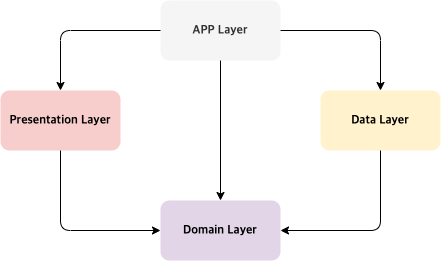

The diagram above was exported from draw.io. Its source (the exported page's mxGraphModel, read from the mxfile embedded in the PNG):
<mxGraphModel dx="679" dy="668" grid="1" gridSize="10" guides="1" tooltips="1" connect="1" arrows="1" fold="1" page="1" pageScale="1" pageWidth="827" pageHeight="1169" math="0" shadow="0">
  <root>
    <mxCell id="0" />
    <mxCell id="1" parent="0" />
    <mxCell id="JdpA0rO354o2Q0gbwWIV-1" value="&lt;b&gt;&lt;font face=&quot;Garamond&quot;&gt;APP Layer&lt;/font&gt;&lt;/b&gt;" style="rounded=1;whiteSpace=wrap;html=1;fillColor=#f5f5f5;fontColor=#333333;strokeColor=none;" vertex="1" parent="1">
      <mxGeometry x="280" y="120" width="120" height="60" as="geometry" />
    </mxCell>
    <mxCell id="JdpA0rO354o2Q0gbwWIV-3" value="&lt;b&gt;&lt;font face=&quot;Garamond&quot;&gt;Presentation Layer&lt;/font&gt;&lt;/b&gt;" style="rounded=1;whiteSpace=wrap;html=1;fillColor=#f8cecc;strokeColor=none;" vertex="1" parent="1">
      <mxGeometry x="120" y="210" width="120" height="60" as="geometry" />
    </mxCell>
    <mxCell id="JdpA0rO354o2Q0gbwWIV-4" value="&lt;b&gt;&lt;font face=&quot;Garamond&quot;&gt;Data Layer&lt;/font&gt;&lt;/b&gt;" style="rounded=1;whiteSpace=wrap;html=1;fillColor=#fff2cc;strokeColor=none;" vertex="1" parent="1">
      <mxGeometry x="440" y="210" width="120" height="60" as="geometry" />
    </mxCell>
    <mxCell id="JdpA0rO354o2Q0gbwWIV-5" value="&lt;b&gt;&lt;font face=&quot;Garamond&quot;&gt;Domain Layer&lt;/font&gt;&lt;/b&gt;" style="rounded=1;whiteSpace=wrap;html=1;fillColor=#e1d5e7;strokeColor=none;" vertex="1" parent="1">
      <mxGeometry x="280" y="320" width="120" height="60" as="geometry" />
    </mxCell>
    <mxCell id="JdpA0rO354o2Q0gbwWIV-6" value="" style="endArrow=classic;html=1;exitX=0;exitY=0.5;exitDx=0;exitDy=0;entryX=0.5;entryY=0;entryDx=0;entryDy=0;edgeStyle=orthogonalEdgeStyle;" edge="1" parent="1" source="JdpA0rO354o2Q0gbwWIV-1" target="JdpA0rO354o2Q0gbwWIV-3">
      <mxGeometry width="50" height="50" relative="1" as="geometry">
        <mxPoint x="320" y="390" as="sourcePoint" />
        <mxPoint x="370" y="340" as="targetPoint" />
      </mxGeometry>
    </mxCell>
    <mxCell id="JdpA0rO354o2Q0gbwWIV-7" value="" style="endArrow=classic;html=1;exitX=1;exitY=0.5;exitDx=0;exitDy=0;entryX=0.5;entryY=0;entryDx=0;entryDy=0;edgeStyle=orthogonalEdgeStyle;" edge="1" parent="1" source="JdpA0rO354o2Q0gbwWIV-1" target="JdpA0rO354o2Q0gbwWIV-4">
      <mxGeometry width="50" height="50" relative="1" as="geometry">
        <mxPoint x="320" y="390" as="sourcePoint" />
        <mxPoint x="370" y="340" as="targetPoint" />
      </mxGeometry>
    </mxCell>
    <mxCell id="JdpA0rO354o2Q0gbwWIV-8" value="" style="endArrow=classic;html=1;exitX=0.5;exitY=1;exitDx=0;exitDy=0;entryX=0.5;entryY=0;entryDx=0;entryDy=0;" edge="1" parent="1" source="JdpA0rO354o2Q0gbwWIV-1" target="JdpA0rO354o2Q0gbwWIV-5">
      <mxGeometry width="50" height="50" relative="1" as="geometry">
        <mxPoint x="410" y="160" as="sourcePoint" />
        <mxPoint x="510" y="220" as="targetPoint" />
      </mxGeometry>
    </mxCell>
    <mxCell id="JdpA0rO354o2Q0gbwWIV-9" value="" style="endArrow=classic;html=1;exitX=0.5;exitY=1;exitDx=0;exitDy=0;entryX=1;entryY=0.5;entryDx=0;entryDy=0;edgeStyle=orthogonalEdgeStyle;" edge="1" parent="1" source="JdpA0rO354o2Q0gbwWIV-4" target="JdpA0rO354o2Q0gbwWIV-5">
      <mxGeometry width="50" height="50" relative="1" as="geometry">
        <mxPoint x="420" y="170" as="sourcePoint" />
        <mxPoint x="520" y="230" as="targetPoint" />
      </mxGeometry>
    </mxCell>
    <mxCell id="JdpA0rO354o2Q0gbwWIV-10" value="" style="endArrow=classic;html=1;exitX=0.5;exitY=1;exitDx=0;exitDy=0;entryX=0;entryY=0.5;entryDx=0;entryDy=0;edgeStyle=orthogonalEdgeStyle;" edge="1" parent="1" source="JdpA0rO354o2Q0gbwWIV-3" target="JdpA0rO354o2Q0gbwWIV-5">
      <mxGeometry width="50" height="50" relative="1" as="geometry">
        <mxPoint x="430" y="180" as="sourcePoint" />
        <mxPoint x="530" y="240" as="targetPoint" />
      </mxGeometry>
    </mxCell>
  </root>
</mxGraphModel>